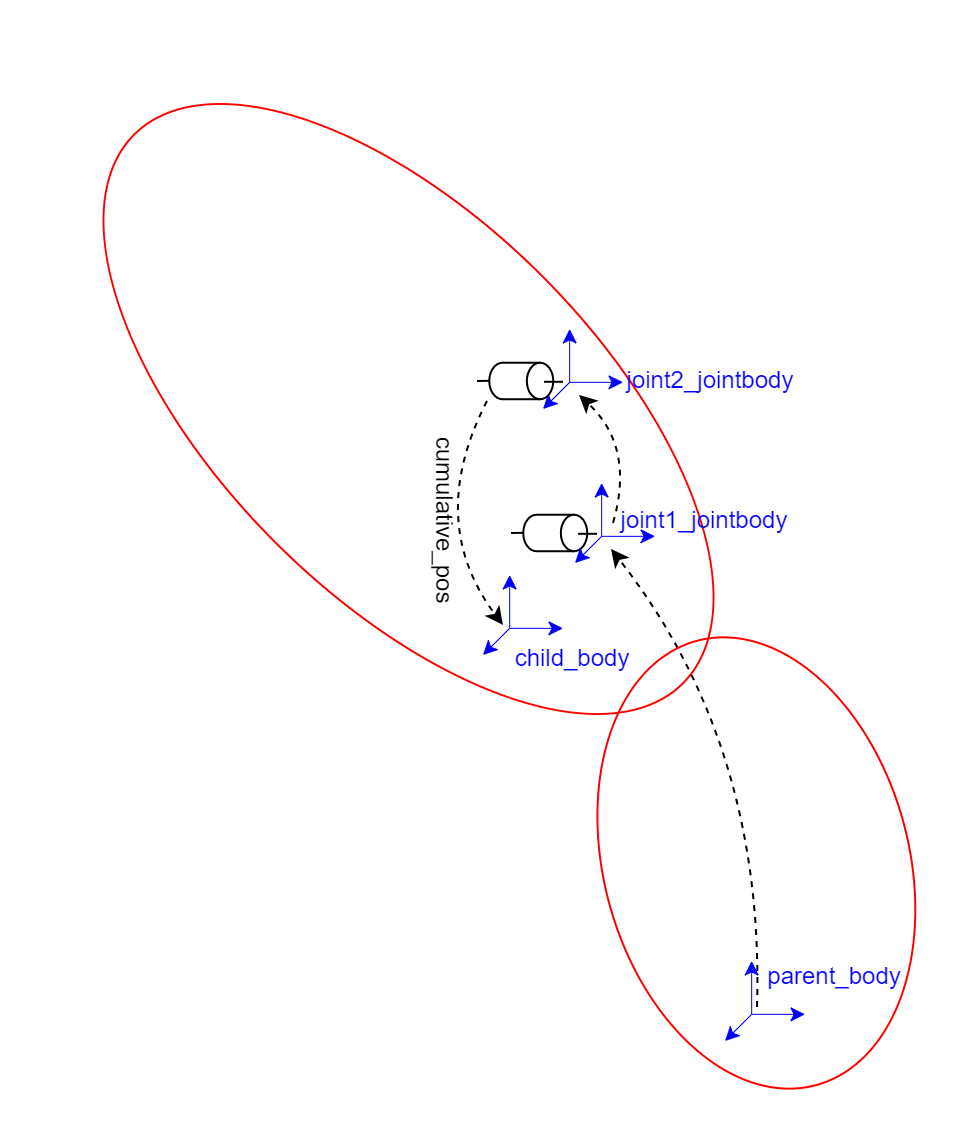

The diagram above was exported from draw.io. Its source (the exported page's mxGraphModel, read from the mxfile embedded in the PNG):
<mxGraphModel dx="1644" dy="557" grid="1" gridSize="10" guides="1" tooltips="1" connect="1" arrows="1" fold="1" page="1" pageScale="1" pageWidth="850" pageHeight="1100" math="0" shadow="0">
  <root>
    <mxCell id="0" />
    <mxCell id="1" parent="0" />
    <mxCell id="YSSSdK-4TTzkAOMwh0HV-28" value="" style="ellipse;whiteSpace=wrap;html=1;gradientColor=default;fillColor=none;strokeColor=#FF0000;rotation=-45;" parent="1" vertex="1">
      <mxGeometry x="87.5" y="50" width="188.5" height="388" as="geometry" />
    </mxCell>
    <mxCell id="GObbzRDFXAr3J9ZAMe98-4" value="" style="group" parent="1" vertex="1" connectable="0">
      <mxGeometry x="230" y="296" width="46" height="20" as="geometry" />
    </mxCell>
    <mxCell id="GObbzRDFXAr3J9ZAMe98-1" value="" style="shape=cylinder3;whiteSpace=wrap;html=1;boundedLbl=1;backgroundOutline=1;size=6.600006103515625;rotation=90;" parent="GObbzRDFXAr3J9ZAMe98-4" vertex="1">
      <mxGeometry x="15.99825396825397" y="-6" width="18.253968253968257" height="32" as="geometry" />
    </mxCell>
    <mxCell id="GObbzRDFXAr3J9ZAMe98-2" value="" style="endArrow=none;html=1;rounded=0;" parent="GObbzRDFXAr3J9ZAMe98-4" edge="1">
      <mxGeometry width="50" height="50" relative="1" as="geometry">
        <mxPoint x="36.50793650793651" y="10.399999999999999" as="sourcePoint" />
        <mxPoint x="46" y="10.399999999999999" as="targetPoint" />
      </mxGeometry>
    </mxCell>
    <mxCell id="GObbzRDFXAr3J9ZAMe98-3" value="" style="endArrow=none;html=1;rounded=0;" parent="GObbzRDFXAr3J9ZAMe98-4" edge="1">
      <mxGeometry width="50" height="50" relative="1" as="geometry">
        <mxPoint x="3" y="10" as="sourcePoint" />
        <mxPoint x="9.492063492063494" y="9.903999999999996" as="targetPoint" />
      </mxGeometry>
    </mxCell>
    <mxCell id="GObbzRDFXAr3J9ZAMe98-6" value="joint1_jointbody" style="text;html=1;align=center;verticalAlign=middle;whiteSpace=wrap;rounded=0;fontColor=light-dark(#0000ff, #ededed);" parent="1" vertex="1">
      <mxGeometry x="300" y="285" width="60" height="30" as="geometry" />
    </mxCell>
    <mxCell id="YSSSdK-4TTzkAOMwh0HV-4" value="" style="group;strokeWidth=0.7;strokeColor=none;" parent="1" vertex="1" connectable="0">
      <mxGeometry x="219" y="327" width="40" height="40" as="geometry" />
    </mxCell>
    <mxCell id="YSSSdK-4TTzkAOMwh0HV-1" value="" style="endArrow=classic;html=1;rounded=0;strokeWidth=0.5;strokeColor=light-dark(#0000ff, #ededed);" parent="YSSSdK-4TTzkAOMwh0HV-4" edge="1">
      <mxGeometry width="50" height="50" relative="1" as="geometry">
        <mxPoint x="13.333333333333332" y="26.666666666666664" as="sourcePoint" />
        <mxPoint x="40" y="26.666666666666664" as="targetPoint" />
      </mxGeometry>
    </mxCell>
    <mxCell id="YSSSdK-4TTzkAOMwh0HV-2" value="" style="endArrow=classic;html=1;rounded=0;strokeWidth=0.5;strokeColor=light-dark(#0000ff, #ededed);" parent="YSSSdK-4TTzkAOMwh0HV-4" edge="1">
      <mxGeometry width="50" height="50" relative="1" as="geometry">
        <mxPoint x="13.333333333333332" y="26.666666666666664" as="sourcePoint" />
        <mxPoint y="40" as="targetPoint" />
      </mxGeometry>
    </mxCell>
    <mxCell id="YSSSdK-4TTzkAOMwh0HV-3" value="" style="endArrow=classic;html=1;rounded=0;strokeWidth=0.5;strokeColor=light-dark(#0000ff, #ededed);" parent="YSSSdK-4TTzkAOMwh0HV-4" edge="1">
      <mxGeometry width="50" height="50" relative="1" as="geometry">
        <mxPoint x="13.333333333333332" y="26.666666666666664" as="sourcePoint" />
        <mxPoint x="13.333333333333332" as="targetPoint" />
      </mxGeometry>
    </mxCell>
    <mxCell id="YSSSdK-4TTzkAOMwh0HV-8" value="joint2_jointbody" style="text;html=1;align=center;verticalAlign=middle;whiteSpace=wrap;rounded=0;fontColor=light-dark(#0000ff, #ededed);" parent="1" vertex="1">
      <mxGeometry x="303" y="215" width="60" height="30" as="geometry" />
    </mxCell>
    <mxCell id="YSSSdK-4TTzkAOMwh0HV-9" value="" style="group;strokeWidth=0.7;strokeColor=none;" parent="1" vertex="1" connectable="0">
      <mxGeometry x="249" y="204" width="40" height="40" as="geometry" />
    </mxCell>
    <mxCell id="YSSSdK-4TTzkAOMwh0HV-10" value="" style="endArrow=classic;html=1;rounded=0;strokeWidth=0.5;strokeColor=light-dark(#0000ff, #ededed);" parent="YSSSdK-4TTzkAOMwh0HV-9" edge="1">
      <mxGeometry width="50" height="50" relative="1" as="geometry">
        <mxPoint x="13.333333333333332" y="26.666666666666664" as="sourcePoint" />
        <mxPoint x="40" y="26.666666666666664" as="targetPoint" />
      </mxGeometry>
    </mxCell>
    <mxCell id="YSSSdK-4TTzkAOMwh0HV-11" value="" style="endArrow=classic;html=1;rounded=0;strokeWidth=0.5;strokeColor=light-dark(#0000ff, #ededed);" parent="YSSSdK-4TTzkAOMwh0HV-9" edge="1">
      <mxGeometry width="50" height="50" relative="1" as="geometry">
        <mxPoint x="13.333333333333332" y="26.666666666666664" as="sourcePoint" />
        <mxPoint y="40" as="targetPoint" />
      </mxGeometry>
    </mxCell>
    <mxCell id="YSSSdK-4TTzkAOMwh0HV-12" value="" style="endArrow=classic;html=1;rounded=0;strokeWidth=0.5;strokeColor=light-dark(#0000ff, #ededed);" parent="YSSSdK-4TTzkAOMwh0HV-9" edge="1">
      <mxGeometry width="50" height="50" relative="1" as="geometry">
        <mxPoint x="13.333333333333332" y="26.666666666666664" as="sourcePoint" />
        <mxPoint x="13.333333333333332" as="targetPoint" />
      </mxGeometry>
    </mxCell>
    <mxCell id="YSSSdK-4TTzkAOMwh0HV-13" value="" style="group" parent="1" vertex="1" connectable="0">
      <mxGeometry x="213" y="220" width="46" height="20" as="geometry" />
    </mxCell>
    <mxCell id="YSSSdK-4TTzkAOMwh0HV-14" value="" style="shape=cylinder3;whiteSpace=wrap;html=1;boundedLbl=1;backgroundOutline=1;size=6.600006103515625;rotation=90;" parent="YSSSdK-4TTzkAOMwh0HV-13" vertex="1">
      <mxGeometry x="15.99825396825397" y="-6" width="18.253968253968257" height="32" as="geometry" />
    </mxCell>
    <mxCell id="YSSSdK-4TTzkAOMwh0HV-15" value="" style="endArrow=none;html=1;rounded=0;" parent="YSSSdK-4TTzkAOMwh0HV-13" edge="1">
      <mxGeometry width="50" height="50" relative="1" as="geometry">
        <mxPoint x="36.50793650793651" y="10.399999999999999" as="sourcePoint" />
        <mxPoint x="46" y="10.399999999999999" as="targetPoint" />
      </mxGeometry>
    </mxCell>
    <mxCell id="YSSSdK-4TTzkAOMwh0HV-16" value="" style="endArrow=none;html=1;rounded=0;" parent="YSSSdK-4TTzkAOMwh0HV-13" edge="1">
      <mxGeometry width="50" height="50" relative="1" as="geometry">
        <mxPoint x="3" y="10" as="sourcePoint" />
        <mxPoint x="9.492063492063494" y="9.903999999999996" as="targetPoint" />
      </mxGeometry>
    </mxCell>
    <mxCell id="YSSSdK-4TTzkAOMwh0HV-21" value="" style="endArrow=classic;html=1;rounded=0;curved=1;strokeColor=#000000;dashed=1;" parent="1" edge="1">
      <mxGeometry width="50" height="50" relative="1" as="geometry">
        <mxPoint x="284" y="301" as="sourcePoint" />
        <mxPoint x="267" y="237" as="targetPoint" />
        <Array as="points">
          <mxPoint x="295" y="263" />
        </Array>
      </mxGeometry>
    </mxCell>
    <mxCell id="YSSSdK-4TTzkAOMwh0HV-22" value="" style="group;strokeWidth=0.7;strokeColor=none;rotation=90;" parent="1" vertex="1" connectable="0">
      <mxGeometry x="340" y="520" width="40" height="40" as="geometry" />
    </mxCell>
    <mxCell id="YSSSdK-4TTzkAOMwh0HV-23" value="" style="endArrow=classic;html=1;rounded=0;strokeWidth=0.5;strokeColor=light-dark(#0000ff, #ededed);" parent="YSSSdK-4TTzkAOMwh0HV-22" edge="1">
      <mxGeometry width="50" height="50" relative="1" as="geometry">
        <mxPoint x="13.333333333333332" y="26.666666666666664" as="sourcePoint" />
        <mxPoint x="40" y="26.666666666666664" as="targetPoint" />
      </mxGeometry>
    </mxCell>
    <mxCell id="YSSSdK-4TTzkAOMwh0HV-24" value="" style="endArrow=classic;html=1;rounded=0;strokeWidth=0.5;strokeColor=light-dark(#0000ff, #ededed);" parent="YSSSdK-4TTzkAOMwh0HV-22" edge="1">
      <mxGeometry width="50" height="50" relative="1" as="geometry">
        <mxPoint x="13.333333333333332" y="26.666666666666664" as="sourcePoint" />
        <mxPoint y="40" as="targetPoint" />
      </mxGeometry>
    </mxCell>
    <mxCell id="YSSSdK-4TTzkAOMwh0HV-25" value="" style="endArrow=classic;html=1;rounded=0;strokeWidth=0.5;strokeColor=light-dark(#0000ff, #ededed);" parent="YSSSdK-4TTzkAOMwh0HV-22" edge="1">
      <mxGeometry width="50" height="50" relative="1" as="geometry">
        <mxPoint x="13.333333333333332" y="26.666666666666664" as="sourcePoint" />
        <mxPoint x="13.333333333333332" as="targetPoint" />
      </mxGeometry>
    </mxCell>
    <mxCell id="YSSSdK-4TTzkAOMwh0HV-27" value="" style="endArrow=classic;html=1;rounded=0;curved=1;strokeColor=#000000;dashed=1;" parent="YSSSdK-4TTzkAOMwh0HV-22" edge="1">
      <mxGeometry width="50" height="50" relative="1" as="geometry">
        <mxPoint x="16" y="23" as="sourcePoint" />
        <mxPoint x="-57" y="-206" as="targetPoint" />
        <Array as="points">
          <mxPoint x="20" y="-108" />
        </Array>
      </mxGeometry>
    </mxCell>
    <mxCell id="YSSSdK-4TTzkAOMwh0HV-26" value="parent_body&lt;div&gt;&lt;br&gt;&lt;/div&gt;" style="text;html=1;align=center;verticalAlign=middle;whiteSpace=wrap;rounded=0;fontColor=light-dark(#0000ff, #ededed);" parent="1" vertex="1">
      <mxGeometry x="365" y="520" width="60" height="30" as="geometry" />
    </mxCell>
    <mxCell id="YSSSdK-4TTzkAOMwh0HV-29" value="child_body" style="text;html=1;align=center;verticalAlign=middle;whiteSpace=wrap;rounded=0;fontColor=light-dark(#0000FF,#EDEDED);" parent="1" vertex="1">
      <mxGeometry x="234" y="354" width="60" height="30" as="geometry" />
    </mxCell>
    <mxCell id="YSSSdK-4TTzkAOMwh0HV-35" value="" style="endArrow=classic;html=1;rounded=0;curved=1;strokeColor=#000000;dashed=1;" parent="1" edge="1">
      <mxGeometry width="50" height="50" relative="1" as="geometry">
        <mxPoint x="221" y="240" as="sourcePoint" />
        <mxPoint x="229" y="352" as="targetPoint" />
        <Array as="points">
          <mxPoint x="190" y="300" />
        </Array>
      </mxGeometry>
    </mxCell>
    <mxCell id="4qCqfJMCR1zM5GhuSfJP-2" value="cumulative_pos" style="text;html=1;align=center;verticalAlign=middle;whiteSpace=wrap;rounded=0;fontColor=light-dark(#000000,#EDEDED);rotation=90;" parent="1" vertex="1">
      <mxGeometry x="170" y="285" width="60" height="30" as="geometry" />
    </mxCell>
    <mxCell id="4qCqfJMCR1zM5GhuSfJP-3" value="" style="ellipse;whiteSpace=wrap;html=1;gradientColor=default;fillColor=none;strokeColor=#FF0000;rotation=-15;" parent="1" vertex="1">
      <mxGeometry x="279.39" y="356" width="152.58" height="230" as="geometry" />
    </mxCell>
    <mxCell id="4qCqfJMCR1zM5GhuSfJP-4" value="" style="group;strokeWidth=0.7;strokeColor=none;" parent="1" vertex="1" connectable="0">
      <mxGeometry x="265" y="281" width="40" height="40" as="geometry" />
    </mxCell>
    <mxCell id="4qCqfJMCR1zM5GhuSfJP-5" value="" style="endArrow=classic;html=1;rounded=0;strokeWidth=0.5;strokeColor=light-dark(#0000ff, #ededed);" parent="4qCqfJMCR1zM5GhuSfJP-4" edge="1">
      <mxGeometry width="50" height="50" relative="1" as="geometry">
        <mxPoint x="13.333333333333332" y="26.666666666666664" as="sourcePoint" />
        <mxPoint x="40" y="26.666666666666664" as="targetPoint" />
      </mxGeometry>
    </mxCell>
    <mxCell id="4qCqfJMCR1zM5GhuSfJP-6" value="" style="endArrow=classic;html=1;rounded=0;strokeWidth=0.5;strokeColor=light-dark(#0000ff, #ededed);" parent="4qCqfJMCR1zM5GhuSfJP-4" edge="1">
      <mxGeometry width="50" height="50" relative="1" as="geometry">
        <mxPoint x="13.333333333333332" y="26.666666666666664" as="sourcePoint" />
        <mxPoint y="40" as="targetPoint" />
      </mxGeometry>
    </mxCell>
    <mxCell id="4qCqfJMCR1zM5GhuSfJP-7" value="" style="endArrow=classic;html=1;rounded=0;strokeWidth=0.5;strokeColor=light-dark(#0000ff, #ededed);" parent="4qCqfJMCR1zM5GhuSfJP-4" edge="1">
      <mxGeometry width="50" height="50" relative="1" as="geometry">
        <mxPoint x="13.333333333333332" y="26.666666666666664" as="sourcePoint" />
        <mxPoint x="13.333333333333332" as="targetPoint" />
      </mxGeometry>
    </mxCell>
  </root>
</mxGraphModel>